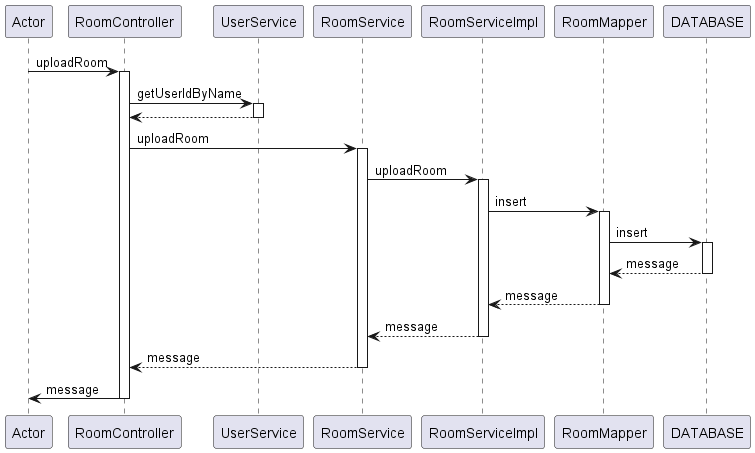

The diagram above was rendered by PlantUML. Its source (embedded in the PNG):
@startuml
participant Actor
Actor -> RoomController : uploadRoom
activate RoomController
RoomController -> UserService : getUserIdByName
activate UserService
UserService --> RoomController
deactivate UserService
RoomController -> RoomService : uploadRoom
activate RoomService
RoomService -> RoomServiceImpl : uploadRoom
activate RoomServiceImpl
/'RoomServiceImpl调用RoomMapper，并使用其insert方法将room对象插入tb_room表'/
RoomServiceImpl -> RoomMapper : insert
activate RoomMapper
/'RoomMapper访问数据库DATABASE，并将room插入数据库'/
RoomMapper -> DATABASE : insert
activate DATABASE
DATABASE --> RoomMapper :message
deactivate DATABASE
RoomMapper --> RoomServiceImpl :message
deactivate RoomMapper
RoomServiceImpl --> RoomService :message
deactivate RoomServiceImpl
RoomService --> RoomController :message
deactivate RoomService
/'返回上传成功'/
RoomController -> Actor :message
deactivate RoomController
@enduml